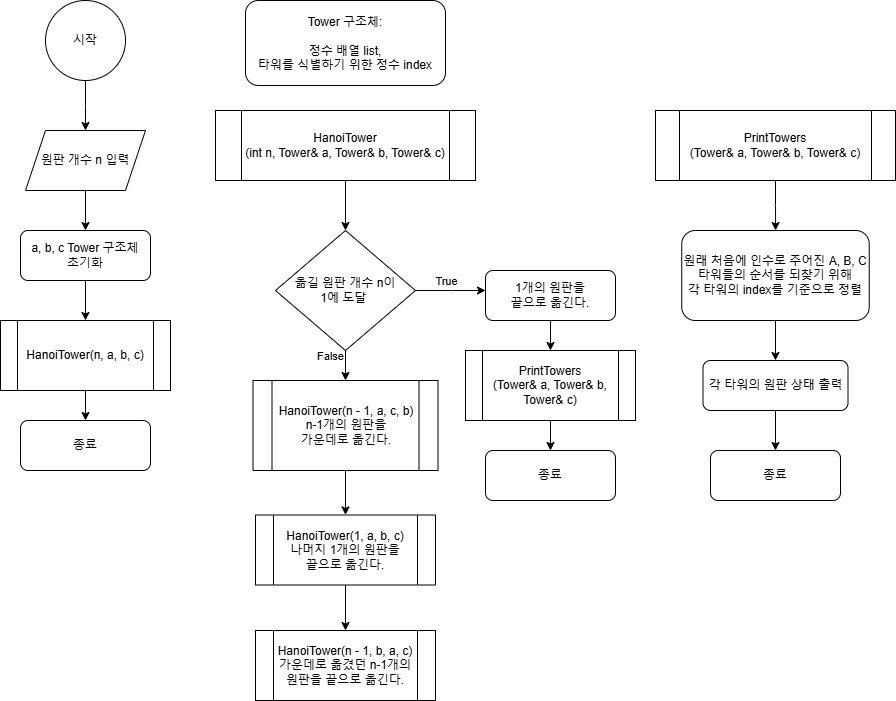

The diagram above was exported from draw.io. Its source (the exported page's mxGraphModel, read from the mxfile embedded in the PNG):
<mxGraphModel dx="1107" dy="658" grid="1" gridSize="10" guides="1" tooltips="1" connect="1" arrows="1" fold="1" page="1" pageScale="1" pageWidth="827" pageHeight="1169" background="#ffffff" math="0" shadow="0">
  <root>
    <mxCell id="WIyWlLk6GJQsqaUBKTNV-0" />
    <mxCell id="WIyWlLk6GJQsqaUBKTNV-1" parent="WIyWlLk6GJQsqaUBKTNV-0" />
    <mxCell id="6d9bDiNpigf5mkBnAVtK-2" style="edgeStyle=orthogonalEdgeStyle;rounded=0;orthogonalLoop=1;jettySize=auto;html=1;exitX=0.5;exitY=1;exitDx=0;exitDy=0;" edge="1" parent="WIyWlLk6GJQsqaUBKTNV-1" source="6d9bDiNpigf5mkBnAVtK-0">
      <mxGeometry relative="1" as="geometry">
        <mxPoint x="170" y="200" as="targetPoint" />
      </mxGeometry>
    </mxCell>
    <mxCell id="6d9bDiNpigf5mkBnAVtK-0" value="시작" style="ellipse;whiteSpace=wrap;html=1;aspect=fixed;" vertex="1" parent="WIyWlLk6GJQsqaUBKTNV-1">
      <mxGeometry x="130" y="70" width="80" height="80" as="geometry" />
    </mxCell>
    <mxCell id="6d9bDiNpigf5mkBnAVtK-5" style="edgeStyle=orthogonalEdgeStyle;rounded=0;orthogonalLoop=1;jettySize=auto;html=1;exitX=0.5;exitY=1;exitDx=0;exitDy=0;entryX=0.5;entryY=0;entryDx=0;entryDy=0;" edge="1" parent="WIyWlLk6GJQsqaUBKTNV-1" source="6d9bDiNpigf5mkBnAVtK-3" target="6d9bDiNpigf5mkBnAVtK-4">
      <mxGeometry relative="1" as="geometry" />
    </mxCell>
    <mxCell id="6d9bDiNpigf5mkBnAVtK-3" value="원판 개수 n 입력" style="shape=parallelogram;perimeter=parallelogramPerimeter;whiteSpace=wrap;html=1;fixedSize=1;" vertex="1" parent="WIyWlLk6GJQsqaUBKTNV-1">
      <mxGeometry x="110" y="200" width="120" height="60" as="geometry" />
    </mxCell>
    <mxCell id="6d9bDiNpigf5mkBnAVtK-7" style="edgeStyle=orthogonalEdgeStyle;rounded=0;orthogonalLoop=1;jettySize=auto;html=1;exitX=0.5;exitY=1;exitDx=0;exitDy=0;entryX=0.5;entryY=0;entryDx=0;entryDy=0;" edge="1" parent="WIyWlLk6GJQsqaUBKTNV-1" source="6d9bDiNpigf5mkBnAVtK-4" target="6d9bDiNpigf5mkBnAVtK-6">
      <mxGeometry relative="1" as="geometry" />
    </mxCell>
    <mxCell id="6d9bDiNpigf5mkBnAVtK-4" value="a, b, c Tower 구조체&lt;div&gt;초기화&lt;/div&gt;" style="rounded=1;whiteSpace=wrap;html=1;" vertex="1" parent="WIyWlLk6GJQsqaUBKTNV-1">
      <mxGeometry x="105" y="300" width="130" height="50" as="geometry" />
    </mxCell>
    <mxCell id="6d9bDiNpigf5mkBnAVtK-9" style="edgeStyle=orthogonalEdgeStyle;rounded=0;orthogonalLoop=1;jettySize=auto;html=1;exitX=0.5;exitY=1;exitDx=0;exitDy=0;entryX=0.5;entryY=0;entryDx=0;entryDy=0;" edge="1" parent="WIyWlLk6GJQsqaUBKTNV-1" source="6d9bDiNpigf5mkBnAVtK-6" target="6d9bDiNpigf5mkBnAVtK-8">
      <mxGeometry relative="1" as="geometry" />
    </mxCell>
    <mxCell id="6d9bDiNpigf5mkBnAVtK-6" value="HanoiTower(n, a, b, c)" style="shape=process;whiteSpace=wrap;html=1;backgroundOutline=1;" vertex="1" parent="WIyWlLk6GJQsqaUBKTNV-1">
      <mxGeometry x="85" y="390" width="170" height="70" as="geometry" />
    </mxCell>
    <mxCell id="6d9bDiNpigf5mkBnAVtK-8" value="종료" style="rounded=1;whiteSpace=wrap;html=1;" vertex="1" parent="WIyWlLk6GJQsqaUBKTNV-1">
      <mxGeometry x="105" y="490" width="130" height="50" as="geometry" />
    </mxCell>
    <mxCell id="6d9bDiNpigf5mkBnAVtK-13" style="edgeStyle=orthogonalEdgeStyle;rounded=0;orthogonalLoop=1;jettySize=auto;html=1;exitX=0.5;exitY=1;exitDx=0;exitDy=0;entryX=0.5;entryY=0;entryDx=0;entryDy=0;" edge="1" parent="WIyWlLk6GJQsqaUBKTNV-1" source="6d9bDiNpigf5mkBnAVtK-10" target="6d9bDiNpigf5mkBnAVtK-12">
      <mxGeometry relative="1" as="geometry" />
    </mxCell>
    <mxCell id="6d9bDiNpigf5mkBnAVtK-10" value="HanoiTower&lt;div&gt;(int n, Tower&amp;amp; a, Tower&amp;amp; b, Tower&amp;amp; c)&lt;/div&gt;" style="shape=process;whiteSpace=wrap;html=1;backgroundOutline=1;" vertex="1" parent="WIyWlLk6GJQsqaUBKTNV-1">
      <mxGeometry x="300" y="180" width="260" height="70" as="geometry" />
    </mxCell>
    <mxCell id="6d9bDiNpigf5mkBnAVtK-11" value="Tower 구조체:&lt;div&gt;&lt;br&gt;&lt;div&gt;정수 배열 list,&lt;/div&gt;&lt;div&gt;타워를 식별하기 위한 정수 index&lt;/div&gt;&lt;/div&gt;" style="rounded=1;whiteSpace=wrap;html=1;" vertex="1" parent="WIyWlLk6GJQsqaUBKTNV-1">
      <mxGeometry x="330" y="70" width="200" height="85" as="geometry" />
    </mxCell>
    <mxCell id="6d9bDiNpigf5mkBnAVtK-17" style="edgeStyle=orthogonalEdgeStyle;rounded=0;orthogonalLoop=1;jettySize=auto;html=1;exitX=0.5;exitY=1;exitDx=0;exitDy=0;entryX=0.5;entryY=0;entryDx=0;entryDy=0;" edge="1" parent="WIyWlLk6GJQsqaUBKTNV-1" source="6d9bDiNpigf5mkBnAVtK-12" target="6d9bDiNpigf5mkBnAVtK-14">
      <mxGeometry relative="1" as="geometry" />
    </mxCell>
    <mxCell id="6d9bDiNpigf5mkBnAVtK-20" value="False" style="edgeLabel;html=1;align=center;verticalAlign=middle;resizable=0;points=[];" vertex="1" connectable="0" parent="6d9bDiNpigf5mkBnAVtK-17">
      <mxGeometry x="-0.1333" y="3" relative="1" as="geometry">
        <mxPoint x="-19" y="-8" as="offset" />
      </mxGeometry>
    </mxCell>
    <mxCell id="6d9bDiNpigf5mkBnAVtK-21" style="edgeStyle=orthogonalEdgeStyle;rounded=0;orthogonalLoop=1;jettySize=auto;html=1;exitX=1;exitY=0.5;exitDx=0;exitDy=0;" edge="1" parent="WIyWlLk6GJQsqaUBKTNV-1" source="6d9bDiNpigf5mkBnAVtK-12">
      <mxGeometry relative="1" as="geometry">
        <mxPoint x="570" y="360" as="targetPoint" />
      </mxGeometry>
    </mxCell>
    <mxCell id="6d9bDiNpigf5mkBnAVtK-22" value="True" style="edgeLabel;html=1;align=center;verticalAlign=middle;resizable=0;points=[];" vertex="1" connectable="0" parent="6d9bDiNpigf5mkBnAVtK-21">
      <mxGeometry x="-0.2057" relative="1" as="geometry">
        <mxPoint x="2" y="-10" as="offset" />
      </mxGeometry>
    </mxCell>
    <mxCell id="6d9bDiNpigf5mkBnAVtK-12" value="옮길 원판 개수 n이&lt;div&gt;1에 도달&amp;nbsp;&lt;/div&gt;" style="rhombus;whiteSpace=wrap;html=1;" vertex="1" parent="WIyWlLk6GJQsqaUBKTNV-1">
      <mxGeometry x="360" y="300" width="140" height="120" as="geometry" />
    </mxCell>
    <mxCell id="6d9bDiNpigf5mkBnAVtK-18" style="edgeStyle=orthogonalEdgeStyle;rounded=0;orthogonalLoop=1;jettySize=auto;html=1;exitX=0.5;exitY=1;exitDx=0;exitDy=0;entryX=0.5;entryY=0;entryDx=0;entryDy=0;" edge="1" parent="WIyWlLk6GJQsqaUBKTNV-1" source="6d9bDiNpigf5mkBnAVtK-14" target="6d9bDiNpigf5mkBnAVtK-15">
      <mxGeometry relative="1" as="geometry" />
    </mxCell>
    <mxCell id="6d9bDiNpigf5mkBnAVtK-14" value="HanoiTower(n - 1, a, c, b)&lt;div&gt;n-1개의 원판을&lt;/div&gt;&lt;div&gt;가운데로 옮긴다.&lt;/div&gt;" style="shape=process;whiteSpace=wrap;html=1;backgroundOutline=1;" vertex="1" parent="WIyWlLk6GJQsqaUBKTNV-1">
      <mxGeometry x="337.5" y="450" width="185" height="90" as="geometry" />
    </mxCell>
    <mxCell id="6d9bDiNpigf5mkBnAVtK-19" style="edgeStyle=orthogonalEdgeStyle;rounded=0;orthogonalLoop=1;jettySize=auto;html=1;exitX=0.5;exitY=1;exitDx=0;exitDy=0;entryX=0.5;entryY=0;entryDx=0;entryDy=0;" edge="1" parent="WIyWlLk6GJQsqaUBKTNV-1" source="6d9bDiNpigf5mkBnAVtK-15" target="6d9bDiNpigf5mkBnAVtK-16">
      <mxGeometry relative="1" as="geometry" />
    </mxCell>
    <mxCell id="6d9bDiNpigf5mkBnAVtK-15" value="HanoiTower(1, a, b, c)&lt;div&gt;나머지 1개의 원판을&lt;/div&gt;&lt;div&gt;끝으로 옮긴다.&lt;/div&gt;" style="shape=process;whiteSpace=wrap;html=1;backgroundOutline=1;" vertex="1" parent="WIyWlLk6GJQsqaUBKTNV-1">
      <mxGeometry x="340" y="584.5" width="180" height="70" as="geometry" />
    </mxCell>
    <mxCell id="6d9bDiNpigf5mkBnAVtK-16" value="HanoiTower(n - 1, b, a, c)&lt;div&gt;가운데로 옮겼던 n-1개의 원판을 끝으로 옮긴다.&lt;/div&gt;" style="shape=process;whiteSpace=wrap;html=1;backgroundOutline=1;" vertex="1" parent="WIyWlLk6GJQsqaUBKTNV-1">
      <mxGeometry x="340" y="700" width="180" height="70" as="geometry" />
    </mxCell>
    <mxCell id="6d9bDiNpigf5mkBnAVtK-26" style="edgeStyle=orthogonalEdgeStyle;rounded=0;orthogonalLoop=1;jettySize=auto;html=1;exitX=0.5;exitY=1;exitDx=0;exitDy=0;entryX=0.5;entryY=0;entryDx=0;entryDy=0;" edge="1" parent="WIyWlLk6GJQsqaUBKTNV-1" source="6d9bDiNpigf5mkBnAVtK-23" target="6d9bDiNpigf5mkBnAVtK-25">
      <mxGeometry relative="1" as="geometry" />
    </mxCell>
    <mxCell id="6d9bDiNpigf5mkBnAVtK-23" value="1개의 원판을&lt;div&gt;끝으로 옮긴다.&lt;/div&gt;" style="rounded=1;whiteSpace=wrap;html=1;" vertex="1" parent="WIyWlLk6GJQsqaUBKTNV-1">
      <mxGeometry x="570" y="340" width="130" height="50" as="geometry" />
    </mxCell>
    <mxCell id="6d9bDiNpigf5mkBnAVtK-30" style="edgeStyle=orthogonalEdgeStyle;rounded=0;orthogonalLoop=1;jettySize=auto;html=1;exitX=0.5;exitY=1;exitDx=0;exitDy=0;" edge="1" parent="WIyWlLk6GJQsqaUBKTNV-1" source="6d9bDiNpigf5mkBnAVtK-24" target="6d9bDiNpigf5mkBnAVtK-29">
      <mxGeometry relative="1" as="geometry" />
    </mxCell>
    <mxCell id="6d9bDiNpigf5mkBnAVtK-24" value="PrintTowers&lt;div&gt;(Tower&amp;amp; a, Tower&amp;amp; b, Tower&amp;amp; c)&lt;/div&gt;" style="shape=process;whiteSpace=wrap;html=1;backgroundOutline=1;" vertex="1" parent="WIyWlLk6GJQsqaUBKTNV-1">
      <mxGeometry x="740" y="180" width="240" height="70" as="geometry" />
    </mxCell>
    <mxCell id="6d9bDiNpigf5mkBnAVtK-28" style="edgeStyle=orthogonalEdgeStyle;rounded=0;orthogonalLoop=1;jettySize=auto;html=1;exitX=0.5;exitY=1;exitDx=0;exitDy=0;" edge="1" parent="WIyWlLk6GJQsqaUBKTNV-1" source="6d9bDiNpigf5mkBnAVtK-25" target="6d9bDiNpigf5mkBnAVtK-27">
      <mxGeometry relative="1" as="geometry" />
    </mxCell>
    <mxCell id="6d9bDiNpigf5mkBnAVtK-25" value="PrintTowers&lt;div&gt;(Tower&amp;amp; a, Tower&amp;amp; b, Tower&amp;amp; c)&lt;/div&gt;" style="shape=process;whiteSpace=wrap;html=1;backgroundOutline=1;" vertex="1" parent="WIyWlLk6GJQsqaUBKTNV-1">
      <mxGeometry x="550" y="420" width="170" height="70" as="geometry" />
    </mxCell>
    <mxCell id="6d9bDiNpigf5mkBnAVtK-27" value="종료" style="rounded=1;whiteSpace=wrap;html=1;" vertex="1" parent="WIyWlLk6GJQsqaUBKTNV-1">
      <mxGeometry x="570" y="520" width="130" height="50" as="geometry" />
    </mxCell>
    <mxCell id="6d9bDiNpigf5mkBnAVtK-32" style="edgeStyle=orthogonalEdgeStyle;rounded=0;orthogonalLoop=1;jettySize=auto;html=1;exitX=0.5;exitY=1;exitDx=0;exitDy=0;entryX=0.5;entryY=0;entryDx=0;entryDy=0;" edge="1" parent="WIyWlLk6GJQsqaUBKTNV-1" source="6d9bDiNpigf5mkBnAVtK-29" target="6d9bDiNpigf5mkBnAVtK-31">
      <mxGeometry relative="1" as="geometry" />
    </mxCell>
    <mxCell id="6d9bDiNpigf5mkBnAVtK-29" value="&lt;div&gt;원래 처음에 인수로 주어진 A, B, C 타워들의 순서를 되찾기 위해&lt;/div&gt;&lt;div&gt;각 타워의 index를 기준으로 정렬&lt;/div&gt;" style="rounded=1;whiteSpace=wrap;html=1;" vertex="1" parent="WIyWlLk6GJQsqaUBKTNV-1">
      <mxGeometry x="766.25" y="300" width="187.5" height="90" as="geometry" />
    </mxCell>
    <mxCell id="6d9bDiNpigf5mkBnAVtK-34" style="edgeStyle=orthogonalEdgeStyle;rounded=0;orthogonalLoop=1;jettySize=auto;html=1;exitX=0.5;exitY=1;exitDx=0;exitDy=0;entryX=0.5;entryY=0;entryDx=0;entryDy=0;" edge="1" parent="WIyWlLk6GJQsqaUBKTNV-1" source="6d9bDiNpigf5mkBnAVtK-31" target="6d9bDiNpigf5mkBnAVtK-33">
      <mxGeometry relative="1" as="geometry" />
    </mxCell>
    <mxCell id="6d9bDiNpigf5mkBnAVtK-31" value="각 타워의 원판 상태 출력" style="rounded=1;whiteSpace=wrap;html=1;" vertex="1" parent="WIyWlLk6GJQsqaUBKTNV-1">
      <mxGeometry x="787.5" y="430" width="145" height="50" as="geometry" />
    </mxCell>
    <mxCell id="6d9bDiNpigf5mkBnAVtK-33" value="종료" style="rounded=1;whiteSpace=wrap;html=1;" vertex="1" parent="WIyWlLk6GJQsqaUBKTNV-1">
      <mxGeometry x="795" y="520" width="130" height="50" as="geometry" />
    </mxCell>
  </root>
</mxGraphModel>